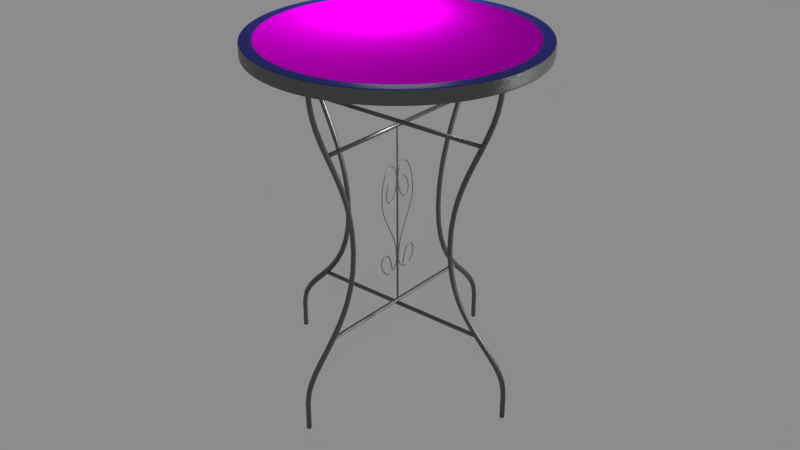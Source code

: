 # Source: tavolino_rotondo.blend  (saved by Blender 2.79.7; exported with 4.5.12 LTS)
import bpy
from mathutils import Matrix  # noqa: F401  (used for matrix-valued properties, if any)

bpy.ops.wm.read_factory_settings(use_empty=True)
scene = bpy.context.scene
scene.name = 'Scene'

# ---- collections
col_collection_1 = bpy.data.collections.new('Collection 1'); scene.collection.children.link(col_collection_1)

# ---- images (referenced by path relative to the original .blend; pixels are not part of the script)
import os
ASSET_DIR = os.environ.get("B2B_ASSET_DIR", "")  # directory of the original .blend (textures are referenced by path, not embedded)
HERE = os.path.dirname(os.path.abspath(__file__))  # packed textures are extracted next to this script under _unpacked/

def load_image(name, relpath, width, height, colorspace="sRGB"):
    """Load a texture the original file referenced (path relative to the .blend, or extracted next to this script)."""
    p = next((c for c in (os.path.join(HERE, relpath), os.path.join(ASSET_DIR, relpath)) if relpath and os.path.exists(c)), "")
    if p:
        img = bpy.data.images.load(p, check_existing=True)
        img.name = name
    else:  # same state as the original file: an image datablock whose file is absent (Cycles renders it pink)
        img = bpy.data.images.new(name, width, height)
        img.source = "FILE"
        img.filepath = "//" + (relpath or name)
    img.colorspace_settings.name = colorspace
    return img
img_mosaico_normal_map_png = load_image('Mosaico normal map.png', 'Texture/Mosaico/Mosaico normal map.png', 1024, 1024, 'Non-Color')
img_mosaico_texture_png = load_image('mosaico texture.png', 'Texture/Mosaico/mosaico texture.png', 1024, 1024, 'sRGB')

# ---- materials (node trees are filled in below, after node groups)
mat_gambe_tavolo = bpy.data.materials.new('Gambe tavolo')
mat_gambe_tavolo.alpha_threshold = 0.0
mat_gambe_tavolo.roughness = 0.5
mat_tavolo_sopra = bpy.data.materials.new('Tavolo sopra')
mat_tavolo_sopra.alpha_threshold = 0.0
mat_tavolo_sopra.roughness = 0.5
mat_tavolo_lato = bpy.data.materials.new('Tavolo lato')
mat_tavolo_lato.alpha_threshold = 0.0
mat_tavolo_lato.roughness = 0.5

# ---- node groups
ng_scale = bpy.data.node_groups.new('Scale', 'ShaderNodeTree')
_s = ng_scale.interface.new_socket(name='Vector', in_out='OUTPUT', socket_type='NodeSocketVector')
_s.min_value = 0.0
_s.max_value = 0.0
_s = ng_scale.interface.new_socket(name='Scale', in_out='INPUT', socket_type='NodeSocketFloat')
_s.default_value = 0.5
_s.min_value = -1e+04
_s.max_value = 1e+04
_s = ng_scale.interface.new_socket(name='Vector', in_out='INPUT', socket_type='NodeSocketVector')
_s.min_value = -1e+04
_s.max_value = 1e+04
_N = ng_scale.nodes; _L = ng_scale.links
n0 = _N.new('ShaderNodeMath'); n0.name = 'Math.004'; n0.location = (-1, -78)
n0.hide = True
n0.operation = 'MULTIPLY'
n1 = _N.new('ShaderNodeMath'); n1.name = 'Math.005'; n1.location = (-4, -121)
n1.hide = True
n1.operation = 'MULTIPLY'
n2 = _N.new('ShaderNodeCombineXYZ'); n2.name = 'Combine XYZ'; n2.location = (134, -79)
n2.hide = True
n3 = _N.new('NodeGroupOutput'); n3.name = 'Group Output'; n3.location = (304, -62)
n4 = _N.new('ShaderNodeMath'); n4.name = 'Math.003'; n4.location = (-2, -30)
n4.hide = True
n4.operation = 'MULTIPLY'
n5 = _N.new('ShaderNodeSeparateXYZ'); n5.name = 'Separate XYZ'; n5.location = (-165, -78)
n5.hide = True
n6 = _N.new('NodeGroupInput'); n6.name = 'Group Input'; n6.location = (-456, -36)
_L.new(n4.outputs[0], n2.inputs[0])
_L.new(n0.outputs[0], n2.inputs[1])
_L.new(n1.outputs[0], n2.inputs[2])
_L.new(n2.outputs[0], n3.inputs[0])
_L.new(n5.outputs[0], n4.inputs[1])
_L.new(n5.outputs[1], n0.inputs[1])
_L.new(n5.outputs[2], n1.inputs[1])
_L.new(n6.outputs[0], n4.inputs[0])
_L.new(n6.outputs[0], n0.inputs[0])
_L.new(n6.outputs[0], n1.inputs[0])
_L.new(n6.outputs[1], n5.inputs[0])
n3.is_active_output = True
ng_rust_texture = bpy.data.node_groups.new('Rust Texture', 'ShaderNodeTree')
_s = ng_rust_texture.interface.new_socket(name='Rust', in_out='OUTPUT', socket_type='NodeSocketFloat')
_s.min_value = 0.0
_s.max_value = 1.0
_s = ng_rust_texture.interface.new_socket(name='Rust', in_out='INPUT', socket_type='NodeSocketFloat')
_s.subtype = 'FACTOR'
_s.default_value = 0.5
_s.min_value = 0.0
_s.max_value = 1.0
_s = ng_rust_texture.interface.new_socket(name='Scale', in_out='INPUT', socket_type='NodeSocketFloat')
_s.default_value = 1.0
_s.min_value = -1e+04
_s.max_value = 1e+04
_N = ng_rust_texture.nodes; _L = ng_rust_texture.links
n0 = _N.new('ShaderNodeTexNoise'); n0.name = 'Musgrave Texture'; n0.location = (-210, 426)
n0.width = 150
n0.normalize = False
n0.inputs[2].default_value = 25.0
n0.inputs[3].default_value = 14.0
n0.inputs[4].default_value = 0.9489
n0.inputs[5].default_value = 1.3
n1 = _N.new('ShaderNodeGroup'); n1.name = 'Group.002'; n1.location = (-465, 487)
n1.node_tree = ng_scale
n2 = _N.new('ShaderNodeTexCoord'); n2.name = 'Texture Coordinate'; n2.location = (-819, 521)
n3 = _N.new('NodeGroupOutput'); n3.name = 'Group Output'; n3.location = (837, 339)
n4 = _N.new('ShaderNodeTexNoise'); n4.name = 'Musgrave Texture.001'; n4.location = (-207, 689)
n4.width = 150
n4.normalize = False
n4.inputs[3].default_value = 14.0
n4.inputs[4].default_value = 0.9004
n4.inputs[5].default_value = 1.3
n5 = _N.new('ShaderNodeMath'); n5.name = 'Math.004'; n5.location = (33, 456)
n5.operation = 'GREATER_THAN'
n6 = _N.new('ShaderNodeMix'); n6.name = 'Mix'; n6.location = (-412, -20)
n6.data_type = 'RGBA'
n7 = _N.new('ShaderNodeMath'); n7.name = 'Math.003'; n7.location = (33, 634)
n7.operation = 'GREATER_THAN'
n8 = _N.new('ShaderNodeMath'); n8.name = 'Math.001'; n8.location = (272, 556)
n8.use_clamp = True
n9 = _N.new('ShaderNodeMath'); n9.name = 'Math.002'; n9.location = (473, 456)
n9.operation = 'GREATER_THAN'
n10 = _N.new('ShaderNodeValue'); n10.name = 'Value'; n10.location = (-598, -194)
n10.outputs[0].default_value = -2.0
n11 = _N.new('ShaderNodeValue'); n11.name = 'Value.001'; n11.location = (-598, -102)
n11.outputs[0].default_value = 2.0
n12 = _N.new('NodeGroupInput'); n12.name = 'Group Input'; n12.location = (-834, 40)
_L.new(n0.outputs[0], n5.inputs[0])
_L.new(n12.outputs[1], n1.inputs[0])
_L.new(n2.outputs[3], n1.inputs[1])
_L.new(n1.outputs[0], n0.inputs[0])
_L.new(n1.outputs[0], n4.inputs[0])
_L.new(n8.outputs[0], n9.inputs[0])
_L.new(n4.outputs[0], n7.inputs[0])
_L.new(n5.outputs[0], n8.inputs[1])
_L.new(n11.outputs[0], n6.inputs[6])
_L.new(n12.outputs[0], n6.inputs[0])
_L.new(n6.outputs[2], n7.inputs[1])
_L.new(n6.outputs[2], n5.inputs[1])
_L.new(n7.outputs[0], n8.inputs[0])
_L.new(n8.outputs[0], n3.inputs[0])
_L.new(n10.outputs[0], n6.inputs[7])
n3.is_active_output = True
ng_cracks_texture = bpy.data.node_groups.new('Cracks Texture', 'ShaderNodeTree')
_s = ng_cracks_texture.interface.new_socket(name='Cracks', in_out='OUTPUT', socket_type='NodeSocketFloat')
_s.min_value = 0.0
_s.max_value = 0.0
_s = ng_cracks_texture.interface.new_socket(name='Scale', in_out='INPUT', socket_type='NodeSocketFloat')
_s.default_value = 1.0
_s.min_value = -1000.0
_s.max_value = 1000.0
_N = ng_cracks_texture.nodes; _L = ng_cracks_texture.links
n0 = _N.new('ShaderNodeMath'); n0.name = 'Math.003'; n0.location = (166, 27)
n0.operation = 'MINIMUM'
n0.inputs[1].default_value = 0.01
n1 = _N.new('ShaderNodeMath'); n1.name = 'Math.002'; n1.location = (-13, 26)
n1.operation = 'MAXIMUM'
n2 = _N.new('ShaderNodeMath'); n2.name = 'Math'; n2.location = (-196, 80)
n2.operation = 'SUBTRACT'
n3 = _N.new('ShaderNodeMath'); n3.name = 'Math.001'; n3.location = (-196, -80)
n3.operation = 'SUBTRACT'
n4 = _N.new('ShaderNodeTexNoise'); n4.name = 'Noise Texture'; n4.location = (-379, -22)
n4.inputs[3].default_value = 16.0
n5 = _N.new('ShaderNodeMath'); n5.name = 'Math.004'; n5.location = (348, 27)
n5.operation = 'MULTIPLY'
n5.use_clamp = True
n5.inputs[1].default_value = 100.0
n6 = _N.new('NodeGroupOutput'); n6.name = 'Group Output'; n6.location = (563, 7)
n7 = _N.new('ShaderNodeTexCoord'); n7.name = 'Texture Coordinate'; n7.location = (-633, 228)
n8 = _N.new('NodeGroupInput'); n8.name = 'Group Input'; n8.location = (-662, -109)
_L.new(n7.outputs[3], n4.inputs[0])
_L.new(n2.outputs[0], n1.inputs[0])
_L.new(n3.outputs[0], n1.inputs[1])
_L.new(n1.outputs[0], n0.inputs[0])
_L.new(n0.outputs[0], n5.inputs[0])
_L.new(n4.outputs[0], n2.inputs[0])
_L.new(n4.outputs[0], n3.inputs[1])
_L.new(n8.outputs[0], n4.inputs[2])
_L.new(n5.outputs[0], n6.inputs[0])
n6.is_active_output = True

# ---- material node trees
mat_gambe_tavolo.use_nodes = True; mat_gambe_tavolo.node_tree.nodes.clear()
_N = mat_gambe_tavolo.node_tree.nodes; _L = mat_gambe_tavolo.node_tree.links
n0 = _N.new('ShaderNodeOutputMaterial'); n0.name = 'Material Output'; n0.location = (288, 0)
n1 = _N.new('ShaderNodeGroup'); n1.name = 'Group'; n1.location = (-705, -205)
n1.node_tree = ng_rust_texture
n1.inputs[0].default_value = 0.5
n1.inputs[1].default_value = 12.0
n2 = _N.new('ShaderNodeInvert'); n2.name = 'Invert'; n2.location = (-485, -249)
n3 = _N.new('ShaderNodeBsdfPrincipled'); n3.name = 'Iron'; n3.location = (0, 0)
n3.width = 150
n3.subsurface_method = 'BURLEY'
n3.inputs[0].default_value = (0.1471, 0.152, 0.152, 1.0)
n3.inputs[1].default_value = 1.0
n3.inputs[3].default_value = 1.45
n3.inputs[9].default_value = (1.0, 1.0, 1.0)
n4 = _N.new('ShaderNodeValToRGB'); n4.name = 'ColorRamp'; n4.location = (-352, -191)
while len(n4.color_ramp.elements) > 1: n4.color_ramp.elements.remove(n4.color_ramp.elements[-1])
n4.color_ramp.elements[0].position = 0.0; n4.color_ramp.elements[0].color = (0.4053, 0.4053, 0.4053, 1.0)
_e = n4.color_ramp.elements.new(1.0); _e.color = (0.5121, 0.5121, 0.5121, 1.0)
_L.new(n1.outputs[0], n2.inputs[1])
_L.new(n2.outputs[0], n4.inputs[0])
_L.new(n3.outputs[0], n0.inputs[0])
_L.new(n4.outputs[0], n3.inputs[2])
n0.is_active_output = True
mat_tavolo_sopra.use_nodes = True; mat_tavolo_sopra.node_tree.nodes.clear()
_N = mat_tavolo_sopra.node_tree.nodes; _L = mat_tavolo_sopra.node_tree.links
n0 = _N.new('ShaderNodeMapping'); n0.name = 'Mapping'; n0.location = (-468, 328)
n0.inputs[3].default_value = (3.0, 3.0, 3.0)
n1 = _N.new('ShaderNodeMapping'); n1.name = 'Mapping.001'; n1.location = (-452, -49)
n1.inputs[3].default_value = (3.0, 3.0, 3.0)
n2 = _N.new('ShaderNodeTexCoord'); n2.name = 'Texture Coordinate'; n2.location = (-688, 393)
n3 = _N.new('ShaderNodeTexImage'); n3.name = 'Image Texture.001'; n3.location = (-98, 33)
n3.width = 140
n3.image = img_mosaico_normal_map_png
n4 = _N.new('ShaderNodeOutputMaterial'); n4.name = 'Material Output'; n4.location = (1046, 432)
n5 = _N.new('ShaderNodeBump'); n5.name = 'Bump'; n5.location = (540, -260)
n5.inputs[1].default_value = 1.0
n5.inputs[2].default_value = 1.0
n6 = _N.new('ShaderNodeNormalMap'); n6.name = 'Normal Map'; n6.location = (510, -51)
n7 = _N.new('ShaderNodeValToRGB'); n7.name = 'ColorRamp'; n7.location = (185, -321)
n7.width = 263
while len(n7.color_ramp.elements) > 1: n7.color_ramp.elements.remove(n7.color_ramp.elements[-1])
n7.color_ramp.elements[0].position = 0.6914; n7.color_ramp.elements[0].color = (0.0, 0.0, 0.0, 1.0)
_e = n7.color_ramp.elements.new(0.9442); _e.color = (0.6861, 0.6861, 0.6861, 1.0)
n8 = _N.new('ShaderNodeGroup'); n8.name = 'Group'; n8.location = (-28, -349)
n8.node_tree = ng_cracks_texture
n8.inputs[0].default_value = 466.4
n9 = _N.new('ShaderNodeVectorMath'); n9.name = 'Vector Math'; n9.location = (732, -90)
n10 = _N.new('ShaderNodeTexImage'); n10.name = 'Image Texture'; n10.location = (-71, 477)
n10.width = 140
n10.image = img_mosaico_texture_png
n11 = _N.new('ShaderNodeMath'); n11.name = 'Math'; n11.location = (349, 251)
n11.operation = 'LESS_THAN'
n11.inputs[1].default_value = 0.054
n12 = _N.new('ShaderNodeBsdfPrincipled'); n12.name = 'Principled BSDF'; n12.location = (965, 241)
n12.distribution = 'GGX'
n12.subsurface_method = 'BURLEY'
n12.inputs[3].default_value = 1.45
n12.inputs[13].default_value = 0.0
n12.inputs[20].default_value = 0.0
_L.new(n2.outputs[2], n0.inputs[0])
_L.new(n0.outputs[0], n10.inputs[0])
_L.new(n1.outputs[0], n3.inputs[0])
_L.new(n2.outputs[2], n1.inputs[0])
_L.new(n10.outputs[0], n12.inputs[0])
_L.new(n3.outputs[0], n6.inputs[1])
_L.new(n8.outputs[0], n7.inputs[0])
_L.new(n9.outputs[0], n12.inputs[5])
_L.new(n5.outputs[0], n9.inputs[1])
_L.new(n6.outputs[0], n9.inputs[0])
_L.new(n7.outputs[0], n5.inputs[3])
_L.new(n10.outputs[0], n11.inputs[0])
_L.new(n12.outputs[0], n4.inputs[0])
_L.new(n11.outputs[0], n12.inputs[2])
n4.is_active_output = True
mat_tavolo_lato.use_nodes = True; mat_tavolo_lato.node_tree.nodes.clear()
_N = mat_tavolo_lato.node_tree.nodes; _L = mat_tavolo_lato.node_tree.links
n0 = _N.new('ShaderNodeBump'); n0.name = 'Bump'; n0.location = (540, -260)
n0.inputs[1].default_value = 1.0
n0.inputs[2].default_value = 1.0
n1 = _N.new('ShaderNodeNormalMap'); n1.name = 'Normal Map'; n1.location = (510, -51)
n2 = _N.new('ShaderNodeValToRGB'); n2.name = 'ColorRamp'; n2.location = (185, -321)
n2.width = 263
while len(n2.color_ramp.elements) > 1: n2.color_ramp.elements.remove(n2.color_ramp.elements[-1])
n2.color_ramp.elements[0].position = 0.6914; n2.color_ramp.elements[0].color = (0.0, 0.0, 0.0, 1.0)
_e = n2.color_ramp.elements.new(0.9442); _e.color = (0.6861, 0.6861, 0.6861, 1.0)
n3 = _N.new('ShaderNodeVectorMath'); n3.name = 'Vector Math'; n3.location = (732, -90)
n4 = _N.new('ShaderNodeRGB'); n4.name = 'RGB'; n4.location = (713, 204)
n4.outputs[0].default_value = (0.02843, 0.03689, 0.305, 1.0)
n5 = _N.new('ShaderNodeBsdfPrincipled'); n5.name = 'Principled BSDF'; n5.location = (965, 241)
n5.distribution = 'GGX'
n5.subsurface_method = 'BURLEY'
n5.inputs[3].default_value = 1.45
n5.inputs[13].default_value = 0.0
n5.inputs[19].default_value = 0.1821
n5.inputs[20].default_value = 0.3333
n6 = _N.new('ShaderNodeOutputMaterial'); n6.name = 'Material Output'; n6.location = (1249, 295)
n7 = _N.new('ShaderNodeGroup'); n7.name = 'Group'; n7.location = (204, 116)
n7.node_tree = ng_cracks_texture
n7.inputs[0].default_value = 466.4
_L.new(n7.outputs[0], n2.inputs[0])
_L.new(n3.outputs[0], n5.inputs[5])
_L.new(n0.outputs[0], n3.inputs[1])
_L.new(n1.outputs[0], n3.inputs[0])
_L.new(n2.outputs[0], n0.inputs[3])
_L.new(n4.outputs[0], n5.inputs[0])
_L.new(n5.outputs[0], n6.inputs[0])
_L.new(n7.outputs[0], n5.inputs[2])
n6.is_active_output = True

# ---- world
world_world = bpy.data.worlds.new('World'); scene.world = world_world
world_world.use_nodes = True; world_world.node_tree.nodes.clear()
_N = world_world.node_tree.nodes; _L = world_world.node_tree.links
n0 = _N.new('ShaderNodeOutputWorld'); n0.name = 'World Output'; n0.location = (300, 300)
n1 = _N.new('ShaderNodeBackground'); n1.name = 'Background'; n1.location = (10, 300)
n1.inputs[0].default_value = (0.26, 0.26, 0.26, 1.0)
_L.new(n1.outputs[0], n0.inputs[0])
n0.is_active_output = True
world_world.color = (0.05088, 0.05088, 0.05088)
world_world.use_sun_shadow = False
world_world.sun_shadow_jitter_overblur = 0.0
world_world.cycles.sampling_method = 'MANUAL'

# ---- lights
light_point = bpy.data.lights.new('Point', 'POINT')
light_point.transmission_factor = 0.0
light_point.energy = 3.0
light_point.shadow_buffer_clip_start = 0.5
light_point.shadow_soft_size = 0.1
light_point.shadow_maximum_resolution = 0.006
light_point.use_absolute_resolution = True
light_spot = bpy.data.lights.new('Spot', 'SPOT')
light_spot.transmission_factor = 0.0
light_spot.energy = 100.0
light_spot.shadow_buffer_clip_start = 0.5
light_spot.shadow_soft_size = 0.1
light_spot.shadow_maximum_resolution = 0.006
light_spot.use_absolute_resolution = True

# ---- meshes
me_circle_001 = bpy.data.meshes.new('Circle.001')
me_circle_001.from_pydata([(0.0, 0.002957, 0.003457), (-0.0005769, 0.0029, 0.003457), (-0.001132, 0.002732, 0.003457), (-0.001643, 0.002459, 0.003457), (-0.002091, 0.002091, 0.003457), (-0.002459, 0.001643, 0.003457), (-0.002732, 0.001132, 0.003457), (-0.0029, 0.0005769, 0.003457), (-0.002957, 2.232e-10, 0.003457), (-0.0029, -0.0005769, 0.003457), (-0.002732, -0.001132, 0.003457), (-0.002459, -0.001643, 0.003457), (-0.002091, -0.002091, 0.003457), (-0.001643, -0.002459, 0.003457), (-0.001132, -0.002732, 0.003457), (-0.0005769, -0.0029, 0.003457), (9.635e-10, -0.002957, 0.003457), (0.0005769, -0.0029, 0.003457), (0.001132, -0.002732, 0.003457), (0.001643, -0.002459, 0.003457), (0.002091, -0.002091, 0.003457), (0.002459, -0.001643, 0.003457), (0.002732, -0.001132, 0.003457), (0.0029, -0.0005769, 0.003457), (0.002957, 2.855e-09, 0.003457), (0.0029, 0.0005769, 0.003457), (0.002732, 0.001132, 0.003457), (0.002459, 0.001643, 0.003457), (0.002091, 0.002091, 0.003457), (0.001643, 0.002459, 0.003457), (0.001132, 0.002732, 0.003457), (0.0005769, 0.0029, 0.003457), (0.0, 0.002957, -0.3969), (-0.0005769, 0.0029, -0.3969), (-0.001132, 0.002732, -0.3969), (-0.001643, 0.002459, -0.3969), (-0.002091, 0.002091, -0.3969), (-0.002459, 0.001643, -0.3969), (-0.002732, 0.001132, -0.3969), (-0.0029, 0.0005769, -0.3969), (-0.002957, 2.232e-10, -0.3969), (-0.0029, -0.0005769, -0.3969), (-0.002732, -0.001132, -0.3969), (-0.002459, -0.001643, -0.3969), (-0.002091, -0.002091, -0.3969), (-0.001643, -0.002459, -0.3969), (-0.001132, -0.002732, -0.3969), (-0.0005769, -0.0029, -0.3969), (9.635e-10, -0.002957, -0.3969), (0.0005769, -0.0029, -0.3969), (0.001132, -0.002732, -0.3969), (0.001643, -0.002459, -0.3969), (0.002091, -0.002091, -0.3969), (0.002459, -0.001643, -0.3969), (0.002732, -0.001132, -0.3969), (0.0029, -0.0005769, -0.3969), (0.002957, 2.855e-09, -0.3969), (0.0029, 0.0005769, -0.3969), (0.002732, 0.001132, -0.3969), (0.002459, 0.001643, -0.3969), (0.002091, 0.002091, -0.3969), (0.001643, 0.002459, -0.3969), (0.001132, 0.002732, -0.3969), (0.0005769, 0.0029, -0.3969)], [], [(3, 2, 34, 35), (30, 29, 61, 62), (17, 16, 48, 49), (4, 3, 35, 36), (31, 30, 62, 63), (18, 17, 49, 50), (5, 4, 36, 37), (0, 31, 63, 32), (19, 18, 50, 51), (6, 5, 37, 38), (20, 19, 51, 52), (7, 6, 38, 39), (21, 20, 52, 53), (8, 7, 39, 40), (22, 21, 53, 54), (9, 8, 40, 41), (23, 22, 54, 55), (10, 9, 41, 42), (24, 23, 55, 56), (11, 10, 42, 43), (25, 24, 56, 57), (12, 11, 43, 44), (26, 25, 57, 58), (13, 12, 44, 45), (27, 26, 58, 59), (14, 13, 45, 46), (1, 0, 32, 33), (28, 27, 59, 60), (15, 14, 46, 47), (2, 1, 33, 34), (29, 28, 60, 61), (16, 15, 47, 48)])
me_circle_001.polygons.foreach_set('use_smooth', [True] * 32)
me_circle_001.materials.append(mat_gambe_tavolo)
me_circle_001.use_remesh_preserve_volume = False
me_circle_001.use_remesh_preserve_attributes = False
me_circle_001.use_mirror_vertex_groups = False
me_circle_001.update()
me_cylinder_007 = bpy.data.meshes.new('Cylinder.007')
me_cylinder_007.from_pydata([(1.775e-05, 0.005939, -0.2823), (1.775e-05, 0.005939, 0.2823), (0.002118, 0.005144, -0.2799), (0.002118, 0.005144, 0.2799), (0.003655, 0.00297, -0.278), (0.003655, 0.00297, 0.278), (0.004217, -4.482e-10, -0.2774), (0.004217, -4.482e-10, 0.2774), (0.003655, -0.00297, -0.278), (0.003655, -0.00297, 0.278), (0.002118, -0.005144, -0.2799), (0.002118, -0.005144, 0.2799), (1.775e-05, -0.005939, -0.2823), (1.775e-05, -0.005939, 0.2823), (-0.002082, -0.005144, -0.2848), (-0.002082, -0.005144, 0.2848), (-0.003619, -0.00297, -0.2867), (-0.003619, -0.00297, 0.2867), (-0.004182, -2.482e-09, -0.2873), (-0.004182, -2.482e-09, 0.2873), (-0.003619, 0.00297, -0.2867), (-0.003619, 0.00297, 0.2867), (-0.002082, 0.005144, -0.2848), (-0.002082, 0.005144, 0.2848)], [], [(0, 1, 3, 2), (2, 3, 5, 4), (4, 5, 7, 6), (6, 7, 9, 8), (8, 9, 11, 10), (10, 11, 13, 12), (12, 13, 15, 14), (14, 15, 17, 16), (16, 17, 19, 18), (18, 19, 21, 20), (3, 1, 23, 21, 19, 17, 15, 13, 11, 9, 7, 5), (20, 21, 23, 22), (22, 23, 1, 0), (0, 2, 4, 6, 8, 10, 12, 14, 16, 18, 20, 22)])
me_cylinder_007.polygons.foreach_set('use_smooth', [True] * 14)
me_cylinder_007.materials.append(mat_gambe_tavolo)
me_cylinder_007.use_remesh_preserve_volume = False
me_cylinder_007.use_remesh_preserve_attributes = False
me_cylinder_007.use_mirror_vertex_groups = False
me_cylinder_007.update()
me_cylinder_006 = bpy.data.meshes.new('Cylinder.006')
me_cylinder_006.from_pydata([(1.775e-05, 0.005939, -0.28), (1.775e-05, 0.005939, 0.28), (0.002118, 0.005144, -0.2775), (0.002118, 0.005144, 0.2775), (0.003655, 0.00297, -0.2757), (0.003655, 0.00297, 0.2757), (0.004217, -4.482e-10, -0.275), (0.004217, -4.482e-10, 0.275), (0.003655, -0.00297, -0.2757), (0.003655, -0.00297, 0.2757), (0.002118, -0.005144, -0.2775), (0.002118, -0.005144, 0.2775), (1.775e-05, -0.005939, -0.28), (1.775e-05, -0.005939, 0.28), (-0.002082, -0.005144, -0.2825), (-0.002082, -0.005144, 0.2825), (-0.003619, -0.00297, -0.2843), (-0.003619, -0.00297, 0.2843), (-0.004182, -2.482e-09, -0.285), (-0.004182, -2.482e-09, 0.285), (-0.003619, 0.00297, -0.2843), (-0.003619, 0.00297, 0.2843), (-0.002082, 0.005144, -0.2825), (-0.002082, 0.005144, 0.2825)], [], [(0, 1, 3, 2), (2, 3, 5, 4), (4, 5, 7, 6), (6, 7, 9, 8), (8, 9, 11, 10), (10, 11, 13, 12), (12, 13, 15, 14), (14, 15, 17, 16), (16, 17, 19, 18), (18, 19, 21, 20), (3, 1, 23, 21, 19, 17, 15, 13, 11, 9, 7, 5), (20, 21, 23, 22), (22, 23, 1, 0), (0, 2, 4, 6, 8, 10, 12, 14, 16, 18, 20, 22)])
me_cylinder_006.materials.append(mat_gambe_tavolo)
me_cylinder_006.use_remesh_preserve_volume = False
me_cylinder_006.use_remesh_preserve_attributes = False
me_cylinder_006.use_mirror_vertex_groups = False
me_cylinder_006.update()
me_cylinder_005 = bpy.data.meshes.new('Cylinder.005')
me_cylinder_005.from_pydata([(1.844e-05, 0.006169, -0.2908), (1.844e-05, 0.006169, 0.2908), (0.0022, 0.005343, -0.2883), (0.0022, 0.005343, 0.2883), (0.003796, 0.003085, -0.2864), (0.003796, 0.003085, 0.2864), (0.004381, -4.656e-10, -0.2857), (0.004381, -4.656e-10, 0.2857), (0.003796, -0.003085, -0.2864), (0.003796, -0.003085, 0.2864), (0.0022, -0.005343, -0.2883), (0.0022, -0.005343, 0.2883), (1.844e-05, -0.006169, -0.2908), (1.844e-05, -0.006169, 0.2908), (-0.002163, -0.005343, -0.2934), (-0.002163, -0.005343, 0.2934), (-0.003759, -0.003085, -0.2953), (-0.003759, -0.003085, 0.2953), (-0.004344, -2.579e-09, -0.296), (-0.004344, -2.579e-09, 0.296), (-0.003759, 0.003085, -0.2953), (-0.003759, 0.003085, 0.2953), (-0.002163, 0.005343, -0.2934), (-0.002163, 0.005343, 0.2934)], [], [(0, 1, 3, 2), (2, 3, 5, 4), (4, 5, 7, 6), (6, 7, 9, 8), (8, 9, 11, 10), (10, 11, 13, 12), (12, 13, 15, 14), (14, 15, 17, 16), (16, 17, 19, 18), (18, 19, 21, 20), (3, 1, 23, 21, 19, 17, 15, 13, 11, 9, 7, 5), (20, 21, 23, 22), (22, 23, 1, 0), (0, 2, 4, 6, 8, 10, 12, 14, 16, 18, 20, 22)])
me_cylinder_005.materials.append(mat_gambe_tavolo)
me_cylinder_005.use_remesh_preserve_volume = False
me_cylinder_005.use_remesh_preserve_attributes = False
me_cylinder_005.use_mirror_vertex_groups = False
me_cylinder_005.update()
me_cylinder_004 = bpy.data.meshes.new('Cylinder.004')
me_cylinder_004.from_pydata([(1.844e-05, 0.006169, -0.2908), (1.844e-05, 0.006169, 0.2908), (0.0022, 0.005343, -0.2883), (0.0022, 0.005343, 0.2883), (0.003796, 0.003085, -0.2864), (0.003796, 0.003085, 0.2864), (0.004381, -4.656e-10, -0.2857), (0.004381, -4.656e-10, 0.2857), (0.003796, -0.003085, -0.2864), (0.003796, -0.003085, 0.2864), (0.0022, -0.005343, -0.2883), (0.0022, -0.005343, 0.2883), (1.844e-05, -0.006169, -0.2908), (1.844e-05, -0.006169, 0.2908), (-0.002163, -0.005343, -0.2934), (-0.002163, -0.005343, 0.2934), (-0.003759, -0.003085, -0.2953), (-0.003759, -0.003085, 0.2953), (-0.004344, -2.579e-09, -0.296), (-0.004344, -2.579e-09, 0.296), (-0.003759, 0.003085, -0.2953), (-0.003759, 0.003085, 0.2953), (-0.002163, 0.005343, -0.2934), (-0.002163, 0.005343, 0.2934)], [], [(0, 1, 3, 2), (2, 3, 5, 4), (4, 5, 7, 6), (6, 7, 9, 8), (8, 9, 11, 10), (10, 11, 13, 12), (12, 13, 15, 14), (14, 15, 17, 16), (16, 17, 19, 18), (18, 19, 21, 20), (3, 1, 23, 21, 19, 17, 15, 13, 11, 9, 7, 5), (20, 21, 23, 22), (22, 23, 1, 0), (0, 2, 4, 6, 8, 10, 12, 14, 16, 18, 20, 22)])
me_cylinder_004.polygons.foreach_set('use_smooth', [True] * 14)
me_cylinder_004.materials.append(mat_gambe_tavolo)
me_cylinder_004.use_remesh_preserve_volume = False
me_cylinder_004.use_remesh_preserve_attributes = False
me_cylinder_004.use_mirror_vertex_groups = False
me_cylinder_004.update()
me_cylinder = bpy.data.meshes.new('Cylinder')
me_cylinder.from_pydata([(-4.617e-08, 0.3774, -1.717e-07), (-6.645e-08, 0.3311, 0.03), (0.07363, 0.3702, -1.717e-07), (0.0646, 0.3248, 0.03), (0.1444, 0.3487, -1.717e-07), (0.1267, 0.3059, 0.03), (0.2097, 0.3138, -1.717e-07), (0.184, 0.2753, 0.03), (0.2669, 0.2669, -1.717e-07), (0.2341, 0.2341, 0.03), (0.3138, 0.2097, -1.717e-07), (0.2753, 0.184, 0.03), (0.3487, 0.1444, -1.717e-07), (0.3059, 0.1267, 0.03), (0.3702, 0.07363, -1.717e-07), (0.3248, 0.0646, 0.03), (0.3774, -8.425e-08, -1.717e-07), (0.3311, -8.425e-08, 0.03), (0.3702, -0.07363, -1.717e-07), (0.3248, -0.0646, 0.03), (0.3487, -0.1444, -1.717e-07), (0.3059, -0.1267, 0.03), (0.3138, -0.2097, -1.717e-07), (0.2753, -0.184, 0.03), (0.2669, -0.2669, -1.717e-07), (0.2341, -0.2341, 0.03), (0.2097, -0.3138, -1.717e-07), (0.184, -0.2753, 0.03), (0.1444, -0.3487, -1.717e-07), (0.1267, -0.3059, 0.03), (0.07363, -0.3702, -1.717e-07), (0.0646, -0.3248, 0.03), (-1.691e-07, -0.3774, -1.717e-07), (-1.591e-07, -0.3311, 0.03), (-0.07363, -0.3702, -1.717e-07), (-0.0646, -0.3248, 0.03), (-0.1444, -0.3487, -1.717e-07), (-0.1267, -0.3059, 0.03), (-0.2097, -0.3138, -1.717e-07), (-0.184, -0.2753, 0.03), (-0.2669, -0.2669, -1.717e-07), (-0.2341, -0.2341, 0.03), (-0.3138, -0.2097, -1.717e-07), (-0.2753, -0.184, 0.03), (-0.3487, -0.1444, -1.717e-07), (-0.3059, -0.1267, 0.03), (-0.3702, -0.07363, -1.717e-07), (-0.3248, -0.0646, 0.03), (-0.3774, 2.517e-07, -1.717e-07), (-0.3311, 2.061e-07, 0.03), (-0.3702, 0.07363, -1.717e-07), (-0.3248, 0.0646, 0.03), (-0.3487, 0.1444, -1.717e-07), (-0.3059, 0.1267, 0.03), (-0.3138, 0.2097, -1.717e-07), (-0.2753, 0.184, 0.03), (-0.2669, 0.2669, -1.717e-07), (-0.2341, 0.2341, 0.03), (-0.2097, 0.3138, -1.717e-07), (-0.184, 0.2753, 0.03), (-0.1444, 0.3487, -1.717e-07), (-0.1267, 0.3059, 0.03), (-0.07363, 0.3702, -1.717e-07), (-0.0646, 0.3248, 0.03), (0.07363, 0.3702, 0.03), (-4.617e-08, 0.3774, 0.03), (0.1444, 0.3487, 0.03), (0.2097, 0.3138, 0.03), (0.2669, 0.2669, 0.03), (0.3138, 0.2097, 0.03), (0.3487, 0.1444, 0.03), (0.3702, 0.07363, 0.03), (0.3774, -8.425e-08, 0.03), (0.3702, -0.07363, 0.03), (0.3487, -0.1444, 0.03), (0.3138, -0.2097, 0.03), (0.2669, -0.2669, 0.03), (0.2097, -0.3138, 0.03), (0.1444, -0.3487, 0.03), (0.07363, -0.3702, 0.03), (-1.691e-07, -0.3774, 0.03), (-0.07363, -0.3702, 0.03), (-0.1444, -0.3487, 0.03), (-0.2097, -0.3138, 0.03), (-0.2669, -0.2669, 0.03), (-0.3138, -0.2097, 0.03), (-0.3487, -0.1444, 0.03), (-0.3702, -0.07363, 0.03), (-0.3774, 2.517e-07, 0.03), (-0.3702, 0.07363, 0.03), (-0.3487, 0.1444, 0.03), (-0.3138, 0.2097, 0.03), (-0.2669, 0.2669, 0.03), (-0.2097, 0.3138, 0.03), (-0.1444, 0.3487, 0.03), (-0.07363, 0.3702, 0.03), (0.06656, 0.3346, 0.03), (-6.164e-08, 0.3412, 0.03), (0.1306, 0.3152, 0.03), (0.1895, 0.2837, 0.03), (0.2412, 0.2412, 0.03), (0.2837, 0.1895, 0.03), (0.3152, 0.1306, 0.03), (0.3346, 0.06656, 0.03), (0.3412, -8.425e-08, 0.03), (0.3346, -0.06656, 0.03), (0.3152, -0.1306, 0.03), (0.2837, -0.1895, 0.03), (0.2412, -0.2412, 0.03), (0.1895, -0.2837, 0.03), (0.1306, -0.3152, 0.03), (0.06656, -0.3346, 0.03), (-1.615e-07, -0.3412, 0.03), (-0.06656, -0.3346, 0.03), (-0.1306, -0.3152, 0.03), (-0.1895, -0.2837, 0.03), (-0.2412, -0.2412, 0.03), (-0.2837, -0.1895, 0.03), (-0.3152, -0.1306, 0.03), (-0.3346, -0.06656, 0.03), (-0.3412, 2.15e-07, 0.03), (-0.3346, 0.06656, 0.03), (-0.3152, 0.1306, 0.03), (-0.2837, 0.1895, 0.03), (-0.2412, 0.2412, 0.03), (-0.1895, 0.2837, 0.03), (-0.1306, 0.3152, 0.03), (-0.06656, 0.3346, 0.03)], [], [(0, 65, 64, 2), (2, 64, 66, 4), (4, 66, 67, 6), (6, 67, 68, 8), (8, 68, 69, 10), (10, 69, 70, 12), (12, 70, 71, 14), (14, 71, 72, 16), (16, 72, 73, 18), (18, 73, 74, 20), (20, 74, 75, 22), (22, 75, 76, 24), (24, 76, 77, 26), (26, 77, 78, 28), (28, 78, 79, 30), (30, 79, 80, 32), (32, 80, 81, 34), (34, 81, 82, 36), (36, 82, 83, 38), (38, 83, 84, 40), (40, 84, 85, 42), (42, 85, 86, 44), (44, 86, 87, 46), (46, 87, 88, 48), (48, 88, 89, 50), (50, 89, 90, 52), (52, 90, 91, 54), (54, 91, 92, 56), (56, 92, 93, 58), (58, 93, 94, 60), (3, 1, 63, 61, 59, 57, 55, 53, 51, 49, 47, 45, 43, 41, 39, 37, 35, 33, 31, 29, 27, 25, 23, 21, 19, 17, 15, 13, 11, 9, 7, 5), (60, 94, 95, 62), (62, 95, 65, 0), (0, 2, 4, 6, 8, 10, 12, 14, 16, 18, 20, 22, 24, 26, 28, 30, 32, 34, 36, 38, 40, 42, 44, 46, 48, 50, 52, 54, 56, 58, 60, 62), (97, 96, 64, 65), (96, 98, 66, 64), (98, 99, 67, 66), (99, 100, 68, 67), (100, 101, 69, 68), (101, 102, 70, 69), (102, 103, 71, 70), (103, 104, 72, 71), (104, 105, 73, 72), (105, 106, 74, 73), (106, 107, 75, 74), (107, 108, 76, 75), (108, 109, 77, 76), (109, 110, 78, 77), (110, 111, 79, 78), (111, 112, 80, 79), (112, 113, 81, 80), (113, 114, 82, 81), (114, 115, 83, 82), (115, 116, 84, 83), (116, 117, 85, 84), (117, 118, 86, 85), (118, 119, 87, 86), (119, 120, 88, 87), (120, 121, 89, 88), (121, 122, 90, 89), (122, 123, 91, 90), (123, 124, 92, 91), (124, 125, 93, 92), (125, 126, 94, 93), (126, 127, 95, 94), (127, 97, 65, 95), (1, 3, 96, 97), (3, 5, 98, 96), (5, 7, 99, 98), (7, 9, 100, 99), (9, 11, 101, 100), (11, 13, 102, 101), (13, 15, 103, 102), (15, 17, 104, 103), (17, 19, 105, 104), (19, 21, 106, 105), (21, 23, 107, 106), (23, 25, 108, 107), (25, 27, 109, 108), (27, 29, 110, 109), (29, 31, 111, 110), (31, 33, 112, 111), (33, 35, 113, 112), (35, 37, 114, 113), (37, 39, 115, 114), (39, 41, 116, 115), (41, 43, 117, 116), (43, 45, 118, 117), (45, 47, 119, 118), (47, 49, 120, 119), (49, 51, 121, 120), (51, 53, 122, 121), (53, 55, 123, 122), (55, 57, 124, 123), (57, 59, 125, 124), (59, 61, 126, 125), (61, 63, 127, 126), (63, 1, 97, 127)])
me_cylinder.polygons.foreach_set('use_smooth', [1, 1, 1, 1, 1, 1, 1, 1, 1, 1, 1, 1, 1, 1, 1, 1, 1, 1, 1, 1, 1, 1, 1, 1, 1, 1, 1, 1, 1, 1, 0, 1, 1, 0, 0, 0, 0, 0, 0, 0, 0, 0, 0, 0, 0, 0, 0, 0, 0, 0, 0, 0, 0, 0, 0, 0, 0, 0, 0, 0, 0, 0, 0, 0, 0, 0, 0, 0, 0, 0, 0, 0, 0, 0, 0, 0, 0, 0, 0, 0, 0, 0, 0, 0, 0, 0, 0, 0, 0, 0, 0, 0, 0, 0, 0, 0, 0, 0])
me_cylinder.polygons.foreach_set('material_index', [2, 2, 2, 2, 2, 2, 2, 2, 2, 2, 2, 2, 2, 2, 2, 2, 2, 2, 2, 2, 2, 2, 2, 2, 2, 2, 2, 2, 2, 2, 0, 2, 2, 2, 1, 1, 1, 1, 1, 1, 1, 1, 1, 1, 1, 1, 1, 1, 1, 1, 1, 1, 1, 1, 1, 1, 1, 1, 1, 1, 1, 1, 1, 1, 1, 1, 0, 0, 0, 0, 0, 0, 0, 0, 0, 0, 0, 0, 0, 0, 0, 0, 0, 0, 0, 0, 0, 0, 0, 0, 0, 0, 0, 0, 0, 0, 0, 0])
_uv = me_cylinder.uv_layers.new(name='UVMap')
_uv.uv.foreach_set('vector', [0.0, 0.0, 0.0, 0.0, 0.0, 0.0, 0.0, 0.0, 0.0, 0.0, 0.0, 0.0, 0.0, 0.0, 0.0, 0.0, 0.0, 0.0, 0.0, 0.0, 0.0, 0.0, 0.0, 0.0, 0.0, 0.0, 0.0, 0.0, 0.0, 0.0, 0.0, 0.0, 0.0, 0.0, 0.0, 0.0, 0.0, 0.0, 0.0, 0.0, 0.0, 0.0, 0.0, 0.0, 0.0, 0.0, 0.0, 0.0, 0.0, 0.0, 0.0, 0.0, 0.0, 0.0, 0.0, 0.0, 0.0, 0.0, 0.0, 0.0, 0.0, 0.0, 0.0, 0.0, 0.0, 0.0, 0.0, 0.0, 0.0, 0.0, 0.0, 0.0, 0.0, 0.0, 0.0, 0.0, 0.0, 0.0, 0.0, 0.0, 0.0, 0.0, 0.0, 0.0, 0.0, 0.0, 0.0, 0.0, 0.0, 0.0, 0.0, 0.0, 0.0, 0.0, 0.0, 0.0, 0.0, 0.0, 0.0, 0.0, 0.0, 0.0, 0.0, 0.0, 0.0, 0.0, 0.0, 0.0, 0.0, 0.0, 0.0, 0.0, 0.0, 0.0, 0.0, 0.0, 0.0, 0.0, 0.0, 0.0, 0.0, 0.0, 0.0, 0.0, 0.0, 0.0, 0.0, 0.0, 0.0, 0.0, 0.0, 0.0, 0.0, 0.0, 0.0, 0.0, 0.0, 0.0, 0.0, 0.0, 0.0, 0.0, 0.0, 0.0, 0.0, 0.0, 0.0, 0.0, 0.0, 0.0, 0.0, 0.0, 0.0, 0.0, 0.0, 0.0, 0.0, 0.0, 0.0, 0.0, 0.0, 0.0, 0.0, 0.0, 0.0, 0.0, 0.0, 0.0, 0.0, 0.0, 0.0, 0.0, 0.0, 0.0, 0.0, 0.0, 0.0, 0.0, 0.0, 0.0, 0.0, 0.0, 0.0, 0.0, 0.0, 0.0, 0.0, 0.0, 0.0, 0.0, 0.0, 0.0, 0.0, 0.0, 0.0, 0.0, 0.0, 0.0, 0.0, 0.0, 0.0, 0.0, 0.0, 0.0, 0.0, 0.0, 0.0, 0.0, 0.0, 0.0, 0.0, 0.0, 0.0, 0.0, 0.0, 0.0, 0.0, 0.0, 0.0, 0.0, 0.0, 0.0, 0.0, 0.0, 0.0, 0.0, 0.0, 0.0, 0.0, 0.0, 0.0, 0.0, 0.0, 0.0, 0.0, 0.0, 0.0, 0.0, 0.0, 0.0, 0.9665, 0.3585, 0.9852, 0.4522, 0.9852, 0.5478, 0.9665, 0.6415, 0.93, 0.7298, 0.8769, 0.8093, 0.8093, 0.8769, 0.7298, 0.93, 0.6415, 0.9665, 0.5478, 0.9852, 0.4522, 0.9852, 0.3585, 0.9665, 0.2702, 0.93, 0.1907, 0.8769, 0.1231, 0.8093, 0.07004, 0.7298, 0.03347, 0.6415, 0.01482, 0.5478, 0.01482, 0.4522, 0.03347, 0.3585, 0.07004, 0.2702, 0.1231, 0.1907, 0.1907, 0.1231, 0.2702, 0.07004, 0.3585, 0.03347, 0.4522, 0.01482, 0.5478, 0.01482, 0.6415, 0.03347, 0.7298, 0.07004, 0.8093, 0.1231, 0.8769, 0.1907, 0.93, 0.2702, 0.0, 0.0, 0.0, 0.0, 0.0, 0.0, 0.0, 0.0, 0.0, 0.0, 0.0, 0.0, 0.0, 0.0, 0.0, 0.0, 0.0, 0.0, 0.0, 0.0, 0.0, 0.0, 0.0, 0.0, 0.0, 0.0, 0.0, 0.0, 0.0, 0.0, 0.0, 0.0, 0.0, 0.0, 0.0, 0.0, 0.0, 0.0, 0.0, 0.0, 0.0, 0.0, 0.0, 0.0, 0.0, 0.0, 0.0, 0.0, 0.0, 0.0, 0.0, 0.0, 0.0, 0.0, 0.0, 0.0, 0.0, 0.0, 0.0, 0.0, 0.0, 0.0, 0.0, 0.0, 0.0, 0.0, 0.0, 0.0, 0.0, 0.0, 0.0, 0.0, 0.0, 0.0, 0.0, 0.0, 0.0, 0.0, 0.0, 0.0, 1.008, 0.4498, 0.9887, 0.3516, 1.041, 0.3359, 1.062, 0.4445, 0.9887, 0.3516, 0.9504, 0.2591, 0.9982, 0.2336, 1.041, 0.3359, 0.9504, 0.2591, 0.8947, 0.1759, 0.9366, 0.1415, 0.9982, 0.2336, 0.8947, 0.1759, 0.8239, 0.1051, 0.8583, 0.06319, 0.9366, 0.1415, 0.8239, 0.1051, 0.7406, 0.04954, 0.7662, 0.001683, 0.8583, 0.06319, 0.7406, 0.04954, 0.6481, 0.01125, 0.6639, -0.04068, 0.7662, 0.001683, 0.6481, 0.01125, 0.5499, -0.008263, 0.5552, -0.06226, 0.6639, -0.04068, 0.5499, -0.008263, 0.4498, -0.008239, 0.4445, -0.06223, 0.5552, -0.06226, 0.4498, -0.008239, 0.3516, 0.01132, 0.3359, -0.0406, 0.4445, -0.06223, 0.3516, 0.01132, 0.2591, 0.04965, 0.2336, 0.001808, 0.3359, -0.0406, 0.2591, 0.04965, 0.1759, 0.1053, 0.1415, 0.06336, 0.2336, 0.001808, 0.1759, 0.1053, 0.1051, 0.1761, 0.06319, 0.1417, 0.1415, 0.06336, 0.1051, 0.1761, 0.04954, 0.2594, 0.001683, 0.2338, 0.06319, 0.1417, 0.04954, 0.2594, 0.01125, 0.3519, -0.04068, 0.3361, 0.001683, 0.2338, 0.01125, 0.3519, -0.008263, 0.4501, -0.06226, 0.4448, -0.04068, 0.3361, -0.008263, 0.4501, -0.00824, 0.5502, -0.06223, 0.5555, -0.06226, 0.4448, -0.00824, 0.5502, 0.01132, 0.6484, -0.0406, 0.6641, -0.06223, 0.5555, 0.01132, 0.6484, 0.04965, 0.7409, 0.001807, 0.7664, -0.0406, 0.6641, 0.04965, 0.7409, 0.1053, 0.8241, 0.06336, 0.8585, 0.001807, 0.7664, 0.1053, 0.8241, 0.1761, 0.8949, 0.1417, 0.9368, 0.06336, 0.8585, 0.1761, 0.8949, 0.2594, 0.9505, 0.2338, 0.9983, 0.1417, 0.9368, 0.2594, 0.9505, 0.3519, 0.9888, 0.3361, 1.041, 0.2338, 0.9983, 0.3519, 0.9888, 0.4501, 1.008, 0.4448, 1.062, 0.3361, 1.041, 0.4501, 1.008, 0.5502, 1.008, 0.5555, 1.062, 0.4448, 1.062, 0.5502, 1.008, 0.6484, 0.9887, 0.6641, 1.041, 0.5555, 1.062, 0.6484, 0.9887, 0.7409, 0.9503, 0.7664, 0.9982, 0.6641, 1.041, 0.7409, 0.9503, 0.8241, 0.8947, 0.8585, 0.9366, 0.7664, 0.9982, 0.8241, 0.8947, 0.8949, 0.8239, 0.9368, 0.8583, 0.8585, 0.9366, 0.8949, 0.8239, 0.9505, 0.7406, 0.9983, 0.7662, 0.9368, 0.8583, 0.9505, 0.7406, 0.9888, 0.6481, 1.041, 0.6639, 0.9983, 0.7662, 0.9888, 0.6481, 1.008, 0.5499, 1.062, 0.5552, 1.041, 0.6639, 1.008, 0.5499, 1.008, 0.4498, 1.062, 0.4445, 1.062, 0.5552, 0.9852, 0.4522, 0.9665, 0.3585, 0.9807, 0.3542, 0.9999, 0.4508, 0.9665, 0.3585, 0.93, 0.2702, 0.943, 0.2632, 0.9807, 0.3542, 0.93, 0.2702, 0.8769, 0.1907, 0.8883, 0.1813, 0.943, 0.2632, 0.8769, 0.1907, 0.8093, 0.1231, 0.8187, 0.1117, 0.8883, 0.1813, 0.8093, 0.1231, 0.7298, 0.07004, 0.7368, 0.057, 0.8187, 0.1117, 0.7298, 0.07004, 0.6415, 0.03347, 0.6458, 0.01931, 0.7368, 0.057, 0.6415, 0.03347, 0.5478, 0.01482, 0.5492, 0.0001007, 0.6458, 0.01931, 0.5478, 0.01482, 0.4522, 0.01482, 0.4508, 9.998e-05, 0.5492, 0.0001007, 0.4522, 0.01482, 0.3585, 0.03347, 0.3542, 0.01931, 0.4508, 9.998e-05, 0.3585, 0.03347, 0.2702, 0.07004, 0.2632, 0.05699, 0.3542, 0.01931, 0.2702, 0.07004, 0.1907, 0.1231, 0.1813, 0.1117, 0.2632, 0.05699, 0.1907, 0.1231, 0.1231, 0.1907, 0.1117, 0.1813, 0.1813, 0.1117, 0.1231, 0.1907, 0.07004, 0.2702, 0.057, 0.2632, 0.1117, 0.1813, 0.07004, 0.2702, 0.03347, 0.3585, 0.01931, 0.3542, 0.057, 0.2632, 0.03347, 0.3585, 0.01482, 0.4522, 0.0001002, 0.4508, 0.01931, 0.3542, 0.01482, 0.4522, 0.01482, 0.5478, 9.998e-05, 0.5492, 0.0001002, 0.4508, 0.01482, 0.5478, 0.03347, 0.6415, 0.01931, 0.6458, 9.998e-05, 0.5492, 0.03347, 0.6415, 0.07004, 0.7298, 0.05699, 0.7368, 0.01931, 0.6458, 0.07004, 0.7298, 0.1231, 0.8093, 0.1117, 0.8187, 0.05699, 0.7368, 0.1231, 0.8093, 0.1907, 0.8769, 0.1813, 0.8883, 0.1117, 0.8187, 0.1907, 0.8769, 0.2702, 0.93, 0.2632, 0.943, 0.1813, 0.8883, 0.2702, 0.93, 0.3585, 0.9665, 0.3542, 0.9807, 0.2632, 0.943, 0.3585, 0.9665, 0.4522, 0.9852, 0.4508, 0.9999, 0.3542, 0.9807, 0.4522, 0.9852, 0.5478, 0.9852, 0.5492, 0.9999, 0.4508, 0.9999, 0.5478, 0.9852, 0.6415, 0.9665, 0.6458, 0.9807, 0.5492, 0.9999, 0.6415, 0.9665, 0.7298, 0.93, 0.7368, 0.943, 0.6458, 0.9807, 0.7298, 0.93, 0.8093, 0.8769, 0.8187, 0.8883, 0.7368, 0.943, 0.8093, 0.8769, 0.8769, 0.8093, 0.8883, 0.8187, 0.8187, 0.8883, 0.8769, 0.8093, 0.93, 0.7298, 0.943, 0.7368, 0.8883, 0.8187, 0.93, 0.7298, 0.9665, 0.6415, 0.9807, 0.6458, 0.943, 0.7368, 0.9665, 0.6415, 0.9852, 0.5478, 0.9999, 0.5492, 0.9807, 0.6458, 0.9852, 0.5478, 0.9852, 0.4522, 0.9999, 0.4508, 0.9999, 0.5492])
me_cylinder.materials.append(mat_tavolo_sopra)
me_cylinder.materials.append(mat_tavolo_lato)
me_cylinder.materials.append(mat_gambe_tavolo)
me_cylinder.use_remesh_preserve_volume = False
me_cylinder.use_remesh_preserve_attributes = False
me_cylinder.use_mirror_vertex_groups = False
me_cylinder.update()
me_cylinder_008 = bpy.data.meshes.new('Cylinder.008')
me_cylinder_008.from_pydata([(-1.521e-10, 0.009287, -0.02025), (-1.521e-10, 0.009287, 0.02025), (0.004644, 0.008043, -0.02025), (0.004644, 0.008043, 0.02025), (0.008043, 0.004644, -0.02025), (0.008043, 0.004644, 0.02025), (0.009287, -1.116e-09, -0.02025), (0.009287, -1.116e-09, 0.02025), (0.008043, -0.004644, -0.02025), (0.008043, -0.004644, 0.02025), (0.004644, -0.008043, -0.02025), (0.004644, -0.008043, 0.02025), (1.25e-09, -0.009287, -0.02025), (1.25e-09, -0.009287, 0.02025), (-0.004644, -0.008043, -0.02025), (-0.004644, -0.008043, 0.02025), (-0.008043, -0.004644, -0.02025), (-0.008043, -0.004644, 0.02025), (-0.009287, -5.028e-09, -0.02025), (-0.009287, -5.028e-09, 0.02025), (-0.008043, 0.004644, -0.02025), (-0.008043, 0.004644, 0.02025), (-0.004644, 0.008043, -0.02025), (-0.004644, 0.008043, 0.02025)], [], [(0, 1, 3, 2), (2, 3, 5, 4), (4, 5, 7, 6), (6, 7, 9, 8), (8, 9, 11, 10), (10, 11, 13, 12), (12, 13, 15, 14), (14, 15, 17, 16), (16, 17, 19, 18), (18, 19, 21, 20), (3, 1, 23, 21, 19, 17, 15, 13, 11, 9, 7, 5), (20, 21, 23, 22), (22, 23, 1, 0), (0, 2, 4, 6, 8, 10, 12, 14, 16, 18, 20, 22)])
me_cylinder_008.materials.append(mat_gambe_tavolo)
me_cylinder_008.use_remesh_preserve_volume = False
me_cylinder_008.use_remesh_preserve_attributes = False
me_cylinder_008.use_mirror_vertex_groups = False
me_cylinder_008.update()
me_cylinder_003 = bpy.data.meshes.new('Cylinder.003')
me_cylinder_003.from_pydata([(0.0, 0.04894, -0.04894), (0.0, 0.04894, 0.04894), (0.02447, 0.04239, -0.04894), (0.02447, 0.04239, 0.04894), (0.04239, 0.02447, -0.04894), (0.04239, 0.02447, 0.04894), (0.04894, -2.139e-09, -0.04894), (0.04894, -2.139e-09, 0.04894), (0.04239, -0.02447, -0.04894), (0.04239, -0.02447, 0.04894), (0.02447, -0.04239, -0.04894), (0.02447, -0.04239, 0.04894), (7.39e-09, -0.04894, -0.04894), (7.39e-09, -0.04894, 0.04894), (-0.02447, -0.04239, -0.04894), (-0.02447, -0.04239, 0.04894), (-0.04239, -0.02447, -0.04894), (-0.04239, -0.02447, 0.04894), (-0.04894, -2.275e-08, -0.04894), (-0.04894, -2.275e-08, 0.04894), (-0.04239, 0.02447, -0.04894), (-0.04239, 0.02447, 0.04894), (-0.02447, 0.04239, -0.04894), (-0.02447, 0.04239, 0.04894)], [], [(0, 1, 3, 2), (2, 3, 5, 4), (4, 5, 7, 6), (6, 7, 9, 8), (8, 9, 11, 10), (10, 11, 13, 12), (12, 13, 15, 14), (14, 15, 17, 16), (16, 17, 19, 18), (18, 19, 21, 20), (3, 1, 23, 21, 19, 17, 15, 13, 11, 9, 7, 5), (20, 21, 23, 22), (22, 23, 1, 0), (0, 2, 4, 6, 8, 10, 12, 14, 16, 18, 20, 22)])
me_cylinder_003.polygons.foreach_set('use_smooth', [True] * 14)
me_cylinder_003.materials.append(mat_gambe_tavolo)
me_cylinder_003.use_remesh_preserve_volume = False
me_cylinder_003.use_remesh_preserve_attributes = False
me_cylinder_003.use_mirror_vertex_groups = False
me_cylinder_003.update()
me_cylinder_002 = bpy.data.meshes.new('Cylinder.002')
me_cylinder_002.from_pydata([(0.0, 0.04894, -0.04894), (0.0, 0.04894, 0.04894), (0.02447, 0.04239, -0.04894), (0.02447, 0.04239, 0.04894), (0.04239, 0.02447, -0.04894), (0.04239, 0.02447, 0.04894), (0.04894, -2.139e-09, -0.04894), (0.04894, -2.139e-09, 0.04894), (0.04239, -0.02447, -0.04894), (0.04239, -0.02447, 0.04894), (0.02447, -0.04239, -0.04894), (0.02447, -0.04239, 0.04894), (7.39e-09, -0.04894, -0.04894), (7.39e-09, -0.04894, 0.04894), (-0.02447, -0.04239, -0.04894), (-0.02447, -0.04239, 0.04894), (-0.04239, -0.02447, -0.04894), (-0.04239, -0.02447, 0.04894), (-0.04894, -2.275e-08, -0.04894), (-0.04894, -2.275e-08, 0.04894), (-0.04239, 0.02447, -0.04894), (-0.04239, 0.02447, 0.04894), (-0.02447, 0.04239, -0.04894), (-0.02447, 0.04239, 0.04894)], [], [(0, 1, 3, 2), (2, 3, 5, 4), (4, 5, 7, 6), (6, 7, 9, 8), (8, 9, 11, 10), (10, 11, 13, 12), (12, 13, 15, 14), (14, 15, 17, 16), (16, 17, 19, 18), (18, 19, 21, 20), (3, 1, 23, 21, 19, 17, 15, 13, 11, 9, 7, 5), (20, 21, 23, 22), (22, 23, 1, 0), (0, 2, 4, 6, 8, 10, 12, 14, 16, 18, 20, 22)])
me_cylinder_002.polygons.foreach_set('use_smooth', [True] * 14)
me_cylinder_002.materials.append(mat_gambe_tavolo)
me_cylinder_002.use_remesh_preserve_volume = False
me_cylinder_002.use_remesh_preserve_attributes = False
me_cylinder_002.use_mirror_vertex_groups = False
me_cylinder_002.update()

# ---- curves / text
cu_beziercurve_002 = bpy.data.curves.new('BezierCurve.002', 'CURVE')
cu_beziercurve_002.dimensions = '3D'
_sp = cu_beziercurve_002.splines.new('BEZIER'); _sp.bezier_points.add(8)
_sp.bezier_points.foreach_set('co', [0.0, 0.0, 0.0, -3.518e-18, 0.06135, -0.3051, 1.336e-16, -0.1999, -0.006937, -5.283e-17, 0.02304, 0.2458, -2.007e-16, 0.2071, -0.4663, 1.601e-16, -0.1944, -1.306, 1.316e-18, 0.09329, -1.483, -3.882e-17, 0.2602, -1.195, 3.803e-17, -0.002851, -1.287])
_sp.bezier_points.foreach_set('handle_left', [2.107e-17, -0.1127, 0.04547, -8.239e-17, 0.1703, -0.2512, 1.549e-16, -0.2001, -0.1617, 1.118e-16, -0.1391, 0.2814, -2.204e-16, 0.3478, -0.2159, 1.871e-16, -0.2037, -0.9571, 5.714e-17, -0.03454, -1.515, -6.792e-17, 0.3432, -1.295, 2.625e-17, 0.0178, -1.18])
_sp.bezier_points.foreach_set('handle_right', [-2.107e-17, 0.1127, -0.04547, 9.696e-17, -0.07739, -0.3736, 1.154e-16, -0.1997, 0.1246, -2.257e-16, 0.1932, 0.2086, -1.737e-16, 0.01479, -0.8085, 1.5e-16, -0.1908, -1.438, -5.377e-17, 0.2194, -1.451, -1.447e-17, 0.1908, -1.111, 4.982e-17, -0.0235, -1.394])
for _p, _l, _r in zip(_sp.bezier_points, ['ALIGNED', 'AUTO', 'AUTO', 'ALIGNED', 'ALIGNED', 'ALIGNED', 'AUTO', 'AUTO', 'ALIGNED'], ['ALIGNED', 'AUTO', 'AUTO', 'ALIGNED', 'ALIGNED', 'ALIGNED', 'AUTO', 'AUTO', 'ALIGNED']): _p.handle_left_type = _l; _p.handle_right_type = _r
_sp.bezier_points.foreach_set('radius', [1.033, 1.033, 1.033, 1.033, 1.033, 1.033, 1.033, 1.033, 1.033])
_sp.order_u = 0
_sp.order_v = 0
cu_beziercurve_002.use_path = True
cu_beziercurve_002.use_path_clamp = True
cu_beziercurve_002.bevel_resolution = 0
cu_beziercurve_002.fill_mode = 'HALF'
cu_beziercurve_001 = bpy.data.curves.new('BezierCurve.001', 'CURVE')
cu_beziercurve_001.dimensions = '3D'
_sp = cu_beziercurve_001.splines.new('BEZIER'); _sp.bezier_points.add(3)
_sp.bezier_points.foreach_set('co', [0.0, 0.0, 0.0, -1.114, 3.645e-07, -2.71, 0.3337, 6.383e-07, -4.751, 0.3337, 6.563e-07, -4.885])
_sp.bezier_points.foreach_set('handle_left', [-0.0002149, -8.629e-09, 0.188, -1.118, 3.266e-07, -1.491, 0.3337, 5.524e-07, -4.111, 0.3337, 6.493e-07, -4.833])
_sp.bezier_points.foreach_set('handle_right', [0.001043, 4.188e-08, -0.9122, -1.11, 4.043e-07, -3.994, 0.3337, 6.454e-07, -4.803, 0.3337, 6.634e-07, -4.937])
for _p, _l, _r in zip(_sp.bezier_points, ['ALIGNED', 'ALIGNED', 'ALIGNED', 'AUTO'], ['ALIGNED', 'ALIGNED', 'ALIGNED', 'AUTO']): _p.handle_left_type = _l; _p.handle_right_type = _r
_sp.bezier_points.foreach_set('radius', [1.033, 1.033, 1.033, 1.033])
_sp.order_u = 0
_sp.order_v = 0
cu_beziercurve_001.use_path = True
cu_beziercurve_001.use_path_clamp = True
cu_beziercurve_001.bevel_resolution = 0
cu_beziercurve_001.fill_mode = 'HALF'
cu_beziercurve = bpy.data.curves.new('BezierCurve', 'CURVE')
cu_beziercurve.dimensions = '3D'
_sp = cu_beziercurve.splines.new('BEZIER'); _sp.bezier_points.add(3)
_sp.bezier_points.foreach_set('co', [0.0, 0.0, 0.0, -1.114, 3.645e-07, -2.71, 0.3337, 6.383e-07, -4.751, 0.3337, 6.563e-07, -4.885])
_sp.bezier_points.foreach_set('handle_left', [-0.0002149, -8.629e-09, 0.188, -1.118, 3.266e-07, -1.491, 0.3337, 5.524e-07, -4.111, 0.3337, 6.493e-07, -4.833])
_sp.bezier_points.foreach_set('handle_right', [0.001043, 4.188e-08, -0.9122, -1.11, 4.043e-07, -3.994, 0.3337, 6.454e-07, -4.803, 0.3337, 6.634e-07, -4.937])
for _p, _l, _r in zip(_sp.bezier_points, ['ALIGNED', 'ALIGNED', 'ALIGNED', 'AUTO'], ['ALIGNED', 'ALIGNED', 'ALIGNED', 'AUTO']): _p.handle_left_type = _l; _p.handle_right_type = _r
_sp.bezier_points.foreach_set('radius', [1.033, 1.033, 1.033, 1.033])
_sp.order_u = 0
_sp.order_v = 0
cu_beziercurve.use_path = True
cu_beziercurve.use_path_clamp = True
cu_beziercurve.bevel_resolution = 0
cu_beziercurve.fill_mode = 'HALF'

# ---- objects
ob_point = bpy.data.objects.new('Point', light_point)
ob_spot = bpy.data.objects.new('Spot', light_spot)
ob_girigoro_curva_sotto_tavolo = bpy.data.objects.new('Girigoro_curva_sotto_tavolo', cu_beziercurve_002)
ob_circle = bpy.data.objects.new('Circle', me_circle_001)
ob_cylinder_005 = bpy.data.objects.new('Cylinder.005', me_cylinder_007)
ob_cylinder_004 = bpy.data.objects.new('Cylinder.004', me_cylinder_006)
ob_cylinder_003 = bpy.data.objects.new('Cylinder.003', me_cylinder_005)
ob_cylinder_002 = bpy.data.objects.new('Cylinder.002', me_cylinder_004)
ob_curva_gamba_tavolo_001 = bpy.data.objects.new('Curva gamba tavolo.001', cu_beziercurve_001)
ob_curva_gamba_tavolo = bpy.data.objects.new('Curva gamba tavolo', cu_beziercurve)
ob_tavolo = bpy.data.objects.new('Tavolo', me_cylinder)
ob_girigoro_tavolo_sotto = bpy.data.objects.new('Girigoro tavolo sotto', me_cylinder_008)
ob_cylinder_001 = bpy.data.objects.new('Cylinder.001', me_cylinder_003)
ob_cylinder = bpy.data.objects.new('Cylinder', me_cylinder_002)

# ---- transforms, parenting, visibility, modifiers, constraints
ob_point.location = (-0.1059, 0.1418, 0.8397)
ob_point.lineart.crease_threshold = 0.0
ob_spot.location = (1.184, 0.5677, 0.5032)
ob_spot.rotation_euler = (-1.442, 1.04, -1.203)
ob_spot.lineart.crease_threshold = 0.0
ob_girigoro_curva_sotto_tavolo.location = (1.28e-17, 0.02224, 0.4513)
ob_girigoro_curva_sotto_tavolo.scale = (0.09857, 0.09857, 0.1382)
ob_girigoro_curva_sotto_tavolo.lineart.crease_threshold = 0.0
ob_circle.location = (0.0, 0.0, 0.5644)
ob_circle.scale = (0.7067, 0.7067, 0.9905)
ob_circle.lineart.crease_threshold = 0.0
ob_cylinder_005.location = (0.0, 0.0, 0.5685)
ob_cylinder_005.rotation_euler = (-1.571, 1.571, 0.0)
ob_cylinder_005.scale = (0.9905, 0.7067, 0.7067)
ob_cylinder_005.lineart.crease_threshold = 0.0
ob_cylinder_004.location = (0.0, 0.0, 0.1725)
ob_cylinder_004.rotation_euler = (1.571, 4.712, 0.0)
ob_cylinder_004.scale = (0.9905, 0.7067, 0.7067)
ob_cylinder_004.lineart.crease_threshold = 0.0
ob_cylinder_003.location = (0.0, 0.0, 0.1648)
ob_cylinder_003.rotation_euler = (-0.0, 4.712, 0.0)
ob_cylinder_003.scale = (0.9905, 0.7067, 0.7067)
ob_cylinder_003.lineart.crease_threshold = 0.0
ob_cylinder_002.location = (0.0, 0.0, 0.5771)
ob_cylinder_002.rotation_euler = (-0.0, 1.571, 0.0)
ob_cylinder_002.scale = (0.9905, 0.7067, 0.7067)
ob_cylinder_002.lineart.crease_threshold = 0.0
ob_curva_gamba_tavolo_001.location = (-7.285e-08, -0.2445, 0.7147)
ob_curva_gamba_tavolo_001.rotation_euler = (0.0, -0.0, -1.571)
ob_curva_gamba_tavolo_001.scale = (0.09857, 0.09857, 0.1382)
ob_curva_gamba_tavolo_001.lineart.crease_threshold = 0.0
ob_curva_gamba_tavolo.location = (0.2445, -6.479e-08, 0.7147)
ob_curva_gamba_tavolo.scale = (0.09857, 0.09857, 0.1382)
ob_curva_gamba_tavolo.lineart.crease_threshold = 0.0
ob_tavolo.location = (3.67e-08, 8.962e-08, 0.7203)
ob_tavolo.scale = (0.7949, 0.7949, 0.9905)
ob_tavolo.lineart.crease_threshold = 0.0
_m = ob_tavolo.modifiers.new('Bevel', 'BEVEL')
_m.width = 0.003
_m.width_pct = 0.003
_m.segments = 2
_m.spread = 0.0
_m = ob_tavolo.modifiers.new('Subsurf', 'SUBSURF')
_m.uv_smooth = 'PRESERVE_CORNERS'
_m.quality = 2
_m.show_only_control_edges = False
ob_girigoro_tavolo_sotto.parent = ob_girigoro_curva_sotto_tavolo
ob_girigoro_tavolo_sotto.matrix_parent_inverse = Matrix(((1.0, 0.0, 0.0, -1.299e-16), (0.0, 1.0, 0.0, -0.2256), (0.0, 0.0, 1.0, -2.985), (0.0, 0.0, 0.0, 1.0)))
ob_girigoro_tavolo_sotto.location = (0.0, 0.2256, 2.985)
ob_girigoro_tavolo_sotto.lineart.crease_threshold = 0.0
_m = ob_girigoro_tavolo_sotto.modifiers.new('Array', 'ARRAY')
_m.count = 102
_m.constant_offset_displace = (0.0, 0.0, 0.0)
_m.relative_offset_displace = (0.0, 0.0, 1.0)
_m = ob_girigoro_tavolo_sotto.modifiers.new('Curve', 'CURVE')
_m.object = ob_girigoro_curva_sotto_tavolo
_m.deform_axis = 'POS_Z'
_m = ob_girigoro_tavolo_sotto.modifiers.new('Mirror', 'MIRROR')
_m.use_axis = (False, True, False)
_m.mirror_object = ob_tavolo
ob_cylinder_001.parent = ob_curva_gamba_tavolo_001
ob_cylinder_001.matrix_parent_inverse = Matrix(((-4.371e-08, -1.0, 0.0, -2.48), (1.0, -4.371e-08, 0.0, 6.306e-07), (0.0, 0.0, 1.0, -4.892), (0.0, 0.0, 0.0, 1.0)))
ob_cylinder_001.location = (-7.39e-07, -2.48, 4.892)
ob_cylinder_001.rotation_euler = (0.0, 0.0, -1.571)
ob_cylinder_001.lineart.crease_threshold = 0.0
_m = ob_cylinder_001.modifiers.new('Array', 'ARRAY')
_m.count = 60
_m.fit_length = 35.4
_m.curve = ob_curva_gamba_tavolo_001
_m.constant_offset_displace = (0.0, 0.0, 0.0)
_m.relative_offset_displace = (0.0, 0.0, 1.0)
_m.use_merge_vertices = True
_m = ob_cylinder_001.modifiers.new('Curve', 'CURVE')
_m.object = ob_curva_gamba_tavolo_001
_m.deform_axis = 'POS_Z'
_m = ob_cylinder_001.modifiers.new('Mirror', 'MIRROR')
_m.use_axis = (False, True, False)
_m.mirror_object = ob_tavolo
ob_cylinder.parent = ob_curva_gamba_tavolo
ob_cylinder.matrix_parent_inverse = Matrix(((1.0, 0.0, 0.0, -2.48), (0.0, 1.0, 0.0, 6.573e-07), (0.0, 0.0, 1.0, -4.892), (0.0, 0.0, 0.0, 1.0)))
ob_cylinder.location = (2.48, -6.573e-07, 4.892)
ob_cylinder.lineart.crease_threshold = 0.0
_m = ob_cylinder.modifiers.new('Array', 'ARRAY')
_m.count = 60
_m.fit_length = 35.4
_m.curve = ob_curva_gamba_tavolo
_m.constant_offset_displace = (0.0, 0.0, 0.0)
_m.relative_offset_displace = (0.0, 0.0, 1.0)
_m.use_merge_vertices = True
_m = ob_cylinder.modifiers.new('Curve', 'CURVE')
_m.object = ob_curva_gamba_tavolo
_m.deform_axis = 'POS_Z'
_m = ob_cylinder.modifiers.new('Mirror', 'MIRROR')
_m.mirror_object = ob_tavolo

# ---- collection membership
col_collection_1.objects.link(ob_point)
col_collection_1.objects.link(ob_spot)
col_collection_1.objects.link(ob_girigoro_curva_sotto_tavolo)
col_collection_1.objects.link(ob_circle)
col_collection_1.objects.link(ob_cylinder_005)
col_collection_1.objects.link(ob_cylinder_004)
col_collection_1.objects.link(ob_cylinder_003)
col_collection_1.objects.link(ob_cylinder_002)
col_collection_1.objects.link(ob_curva_gamba_tavolo_001)
col_collection_1.objects.link(ob_curva_gamba_tavolo)
col_collection_1.objects.link(ob_tavolo)
col_collection_1.objects.link(ob_girigoro_tavolo_sotto)
col_collection_1.objects.link(ob_cylinder_001)
col_collection_1.objects.link(ob_cylinder)

# ---- scene / render settings (as saved in the file)
scene.frame_start = 1; scene.frame_end = 250; scene.frame_set(1)
scene.render.engine = 'CYCLES'
scene.render.resolution_percentage = 50
scene.render.dither_intensity = 0.0
scene.cycles.use_denoising = False
scene.cycles.samples = 128
scene.cycles.sampling_pattern = 'TABULATED_SOBOL'
scene.cycles.use_adaptive_sampling = False
scene.cycles.use_light_tree = False
scene.cycles.blur_glossy = 0.0
scene.cycles.sample_clamp_indirect = 0.0
scene.view_settings.view_transform = 'Standard'
bpy.context.view_layer.update()

# ---- added for rendering (the .blend has no active camera): camera
cam_auto = bpy.data.cameras.new('AutoCamera')
cam_auto.lens = 50.0
cam_auto.sensor_width = 36.0
cam_auto.clip_end = 1000.0
ob_auto_camera = bpy.data.objects.new('AutoCamera', cam_auto)
scene.collection.objects.link(ob_auto_camera)
ob_auto_camera.location = (1.29636, -1.54771, 1.3827)
ob_auto_camera.rotation_euler = (1.09748, -7.21219e-08, 0.694738)
scene.camera = ob_auto_camera
bpy.context.view_layer.update()
